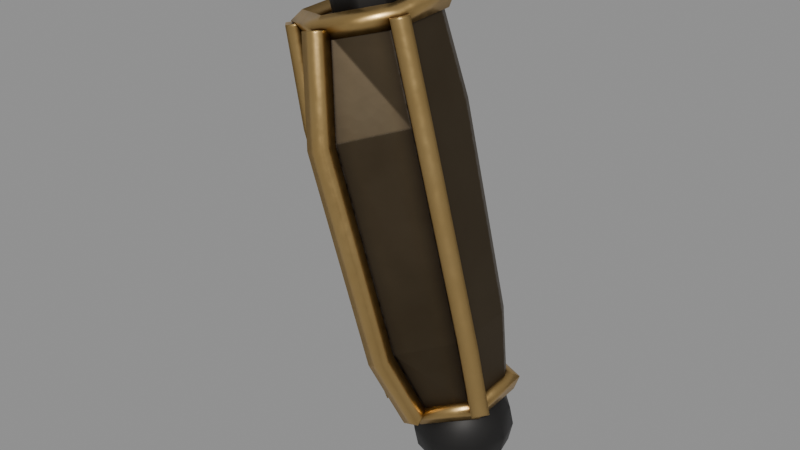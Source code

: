 # Source: covenant_arm_paladin.blend  (saved by Blender 5.2.45; exported with 4.5.12 LTS)
import bpy
from mathutils import Matrix  # noqa: F401  (used for matrix-valued properties, if any)

bpy.ops.wm.read_factory_settings(use_empty=True)
scene = bpy.context.scene
scene.name = 'Scene'

# ---- images (referenced by path relative to the original .blend; pixels are not part of the script)
import os
ASSET_DIR = os.environ.get("B2B_ASSET_DIR", "")  # directory of the original .blend (textures are referenced by path, not embedded)
HERE = os.path.dirname(os.path.abspath(__file__))  # packed textures are extracted next to this script under _unpacked/

def load_image(name, relpath, width, height, colorspace="sRGB"):
    """Load a texture the original file referenced (path relative to the .blend, or extracted next to this script)."""
    p = next((c for c in (os.path.join(HERE, relpath), os.path.join(ASSET_DIR, relpath)) if relpath and os.path.exists(c)), "")
    if p:
        img = bpy.data.images.load(p, check_existing=True)
        img.name = name
    else:  # same state as the original file: an image datablock whose file is absent (Cycles renders it pink)
        img = bpy.data.images.new(name, width, height)
        img.source = "FILE"
        img.filepath = "//" + (relpath or name)
    img.colorspace_settings.name = colorspace
    return img
img_filigree_1024_png = load_image('filigree-1024.png', 'filigree-1024.png', 1024, 1024, 'Non-Color')

# ---- materials (node trees are filled in below, after node groups)
mat_metal_covenant = bpy.data.materials.new('metal_covenant')
mat_filigree_covenant = bpy.data.materials.new('filigree_covenant')
mat_trim_covenant = bpy.data.materials.new('trim_covenant')

# ---- material node trees
mat_metal_covenant.use_nodes = True; mat_metal_covenant.node_tree.nodes.clear()
_N = mat_metal_covenant.node_tree.nodes; _L = mat_metal_covenant.node_tree.links
n0 = _N.new('ShaderNodeNewGeometry'); n0.name = 'Geometry'; n0.location = (0, 0)
n1 = _N.new('ShaderNodeTexNoise'); n1.name = 'Noise Texture'; n1.location = (0, 0)
n1.width = 160
n1.inputs[2].default_value = 0.22
n1.inputs[3].default_value = 8.0
n1.inputs[4].default_value = 0.55
n2 = _N.new('ShaderNodeMix'); n2.name = 'Mix'; n2.location = (0, 0)
n2.data_type = 'RGBA'
n2.clamp_result = True
n2.inputs[6].default_value = (0.03, 0.03, 0.032, 1.0)
n2.inputs[7].default_value = (0.075, 0.072, 0.068, 1.0)
n3 = _N.new('ShaderNodeAmbientOcclusion'); n3.name = 'Ambient Occlusion'; n3.location = (0, 0)
n3.samples = 8
n3.inputs[1].default_value = 0.7
n4 = _N.new('ShaderNodeMix'); n4.name = 'Mix.001'; n4.location = (0, 0)
n4.data_type = 'RGBA'
n4.clamp_result = True
n4.inputs[6].default_value = (0.01, 0.008, 0.006, 1.0)
n5 = _N.new('ShaderNodeTexNoise'); n5.name = 'Noise Texture.001'; n5.location = (0, 0)
n5.width = 160
n5.inputs[3].default_value = 6.0
n5.inputs[4].default_value = 0.55
n6 = _N.new('ShaderNodeMapRange'); n6.name = 'Map Range'; n6.location = (0, 0)
n6.inputs[1].default_value = 0.36
n6.inputs[2].default_value = 0.62
n7 = _N.new('ShaderNodeBevel'); n7.name = 'Bevel'; n7.location = (0, 0)
n7.inputs[0].default_value = 0.08
n8 = _N.new('ShaderNodeVectorMath'); n8.name = 'Vector Math'; n8.location = (0, 0)
n8.operation = 'DOT_PRODUCT'
n9 = _N.new('ShaderNodeMapRange'); n9.name = 'Map Range.001'; n9.location = (0, 0)
n9.inputs[1].default_value = 0.995
n9.inputs[2].default_value = 0.9
n10 = _N.new('ShaderNodeMath'); n10.name = 'Math'; n10.location = (0, 0)
n10.operation = 'MULTIPLY'
n10.use_clamp = True
n11 = _N.new('ShaderNodeMath'); n11.name = 'Math.001'; n11.location = (0, 0)
n11.operation = 'MULTIPLY'
n11.use_clamp = True
n11.inputs[1].default_value = 1.0
n12 = _N.new('ShaderNodeMix'); n12.name = 'Mix.002'; n12.location = (0, 0)
n12.data_type = 'RGBA'
n12.clamp_result = True
n12.inputs[7].default_value = (0.45, 0.44, 0.42, 1.0)
n13 = _N.new('ShaderNodeSeparateXYZ'); n13.name = 'Separate XYZ'; n13.location = (0, 0)
n14 = _N.new('ShaderNodeMapRange'); n14.name = 'Map Range.002'; n14.location = (0, 0)
n14.inputs[1].default_value = 0.35
n14.inputs[2].default_value = 0.95
n14.inputs[4].default_value = 0.5
n15 = _N.new('ShaderNodeTexNoise'); n15.name = 'Noise Texture.002'; n15.location = (0, 0)
n15.width = 160
n15.inputs[2].default_value = 1.3
n15.inputs[3].default_value = 10.0
n15.inputs[4].default_value = 0.55
n16 = _N.new('ShaderNodeMapRange'); n16.name = 'Map Range.003'; n16.location = (0, 0)
n16.inputs[1].default_value = 0.4
n16.inputs[2].default_value = 0.7
n17 = _N.new('ShaderNodeMath'); n17.name = 'Math.002'; n17.location = (0, 0)
n17.operation = 'MULTIPLY'
n17.use_clamp = True
n18 = _N.new('ShaderNodeMix'); n18.name = 'Mix.003'; n18.location = (0, 0)
n18.data_type = 'RGBA'
n18.clamp_result = True
n18.inputs[7].default_value = (0.05, 0.045, 0.04, 1.0)
n19 = _N.new('ShaderNodeMapRange'); n19.name = 'Map Range.004'; n19.location = (0, 0)
n19.inputs[3].default_value = 0.35
n19.inputs[4].default_value = 0.6
n20 = _N.new('ShaderNodeMix'); n20.name = 'Mix.004'; n20.location = (0, 0)
n20.inputs[3].default_value = 0.175
n21 = _N.new('ShaderNodeMix'); n21.name = 'Mix.005'; n21.location = (0, 0)
n21.inputs[3].default_value = 0.92
n22 = _N.new('ShaderNodeBsdfPrincipled'); n22.name = 'Principled BSDF'; n22.location = (0, 0)
n22.inputs[1].default_value = 0.9
n22.inputs[10].default_value = 0.005
n23 = _N.new('ShaderNodeOutputMaterial'); n23.name = 'Material Output'; n23.location = (0, 0)
_L.new(n0.outputs[0], n1.inputs[0])
_L.new(n1.outputs[0], n2.inputs[0])
_L.new(n3.outputs[1], n4.inputs[0])
_L.new(n2.outputs[2], n4.inputs[7])
_L.new(n0.outputs[0], n5.inputs[0])
_L.new(n5.outputs[0], n6.inputs[0])
_L.new(n7.outputs[0], n8.inputs[0])
_L.new(n0.outputs[1], n8.inputs[1])
_L.new(n8.outputs[1], n9.inputs[0])
_L.new(n9.outputs[0], n10.inputs[0])
_L.new(n6.outputs[0], n10.inputs[1])
_L.new(n10.outputs[0], n11.inputs[0])
_L.new(n11.outputs[0], n12.inputs[0])
_L.new(n4.outputs[2], n12.inputs[6])
_L.new(n0.outputs[1], n13.inputs[0])
_L.new(n13.outputs[2], n14.inputs[0])
_L.new(n0.outputs[0], n15.inputs[0])
_L.new(n15.outputs[0], n16.inputs[0])
_L.new(n14.outputs[0], n17.inputs[0])
_L.new(n16.outputs[0], n17.inputs[1])
_L.new(n17.outputs[0], n18.inputs[0])
_L.new(n12.outputs[2], n18.inputs[6])
_L.new(n1.outputs[0], n19.inputs[0])
_L.new(n11.outputs[0], n20.inputs[0])
_L.new(n19.outputs[0], n20.inputs[2])
_L.new(n17.outputs[0], n21.inputs[0])
_L.new(n20.outputs[0], n21.inputs[2])
_L.new(n18.outputs[2], n22.inputs[0])
_L.new(n21.outputs[0], n22.inputs[2])
_L.new(n7.outputs[0], n22.inputs[5])
_L.new(n22.outputs[0], n23.inputs[0])
n23.is_active_output = True
mat_filigree_covenant.use_nodes = True; mat_filigree_covenant.node_tree.nodes.clear()
_N = mat_filigree_covenant.node_tree.nodes; _L = mat_filigree_covenant.node_tree.links
n0 = _N.new('ShaderNodeNewGeometry'); n0.name = 'Geometry'; n0.location = (0, 0)
n1 = _N.new('ShaderNodeTexNoise'); n1.name = 'Noise Texture'; n1.location = (0, 0)
n1.width = 160
n1.inputs[2].default_value = 0.22
n1.inputs[3].default_value = 8.0
n1.inputs[4].default_value = 0.55
n2 = _N.new('ShaderNodeMix'); n2.name = 'Mix'; n2.location = (0, 0)
n2.data_type = 'RGBA'
n2.clamp_result = True
n2.inputs[6].default_value = (0.014, 0.014, 0.016, 1.0)
n2.inputs[7].default_value = (0.045, 0.042, 0.04, 1.0)
n3 = _N.new('ShaderNodeAmbientOcclusion'); n3.name = 'Ambient Occlusion'; n3.location = (0, 0)
n3.samples = 8
n3.inputs[1].default_value = 0.7
n4 = _N.new('ShaderNodeMix'); n4.name = 'Mix.001'; n4.location = (0, 0)
n4.data_type = 'RGBA'
n4.clamp_result = True
n4.inputs[6].default_value = (0.012, 0.008, 0.005, 1.0)
n5 = _N.new('ShaderNodeTexNoise'); n5.name = 'Noise Texture.001'; n5.location = (0, 0)
n5.width = 160
n5.inputs[3].default_value = 6.0
n5.inputs[4].default_value = 0.55
n6 = _N.new('ShaderNodeMapRange'); n6.name = 'Map Range'; n6.location = (0, 0)
n6.inputs[1].default_value = 0.36
n6.inputs[2].default_value = 0.62
n7 = _N.new('ShaderNodeBevel'); n7.name = 'Bevel'; n7.location = (0, 0)
n7.inputs[0].default_value = 0.08
n8 = _N.new('ShaderNodeVectorMath'); n8.name = 'Vector Math'; n8.location = (0, 0)
n8.operation = 'DOT_PRODUCT'
n9 = _N.new('ShaderNodeMapRange'); n9.name = 'Map Range.001'; n9.location = (0, 0)
n9.inputs[1].default_value = 0.995
n9.inputs[2].default_value = 0.9
n10 = _N.new('ShaderNodeMath'); n10.name = 'Math'; n10.location = (0, 0)
n10.operation = 'MULTIPLY'
n10.use_clamp = True
n11 = _N.new('ShaderNodeMath'); n11.name = 'Math.001'; n11.location = (0, 0)
n11.operation = 'MULTIPLY'
n11.use_clamp = True
n11.inputs[1].default_value = 1.0
n12 = _N.new('ShaderNodeMix'); n12.name = 'Mix.002'; n12.location = (0, 0)
n12.data_type = 'RGBA'
n12.clamp_result = True
n12.inputs[7].default_value = (0.45, 0.43, 0.4, 1.0)
n13 = _N.new('ShaderNodeSeparateXYZ'); n13.name = 'Separate XYZ'; n13.location = (0, 0)
n14 = _N.new('ShaderNodeMapRange'); n14.name = 'Map Range.002'; n14.location = (0, 0)
n14.inputs[1].default_value = 0.35
n14.inputs[2].default_value = 0.95
n14.inputs[4].default_value = 0.5
n15 = _N.new('ShaderNodeTexNoise'); n15.name = 'Noise Texture.002'; n15.location = (0, 0)
n15.width = 160
n15.inputs[2].default_value = 1.3
n15.inputs[3].default_value = 10.0
n15.inputs[4].default_value = 0.55
n16 = _N.new('ShaderNodeMapRange'); n16.name = 'Map Range.003'; n16.location = (0, 0)
n16.inputs[1].default_value = 0.4
n16.inputs[2].default_value = 0.7
n17 = _N.new('ShaderNodeMath'); n17.name = 'Math.002'; n17.location = (0, 0)
n17.operation = 'MULTIPLY'
n17.use_clamp = True
n18 = _N.new('ShaderNodeMix'); n18.name = 'Mix.003'; n18.location = (0, 0)
n18.data_type = 'RGBA'
n18.clamp_result = True
n18.inputs[7].default_value = (0.05, 0.045, 0.04, 1.0)
n19 = _N.new('ShaderNodeMapRange'); n19.name = 'Map Range.004'; n19.location = (0, 0)
n19.inputs[3].default_value = 0.28
n19.inputs[4].default_value = 0.6
n20 = _N.new('ShaderNodeMix'); n20.name = 'Mix.004'; n20.location = (0, 0)
n20.inputs[3].default_value = 0.14
n21 = _N.new('ShaderNodeMix'); n21.name = 'Mix.005'; n21.location = (0, 0)
n21.inputs[3].default_value = 0.92
n22 = _N.new('ShaderNodeTexVoronoi'); n22.name = 'Voronoi Texture'; n22.location = (0, 0)
n22.width = 160
n22.inputs[2].default_value = 3.0
n23 = _N.new('ShaderNodeMath'); n23.name = 'Math.003'; n23.location = (0, 0)
n23.operation = 'MULTIPLY'
n23.use_clamp = True
n23.inputs[1].default_value = 0.06
n24 = _N.new('ShaderNodeTexNoise'); n24.name = 'Noise Texture.003'; n24.location = (0, 0)
n24.width = 160
n24.inputs[2].default_value = 0.44
n24.inputs[3].default_value = 6.0
n24.inputs[4].default_value = 0.55
n25 = _N.new('ShaderNodeMix'); n25.name = 'Mix.006'; n25.location = (0, 0)
n25.data_type = 'RGBA'
n25.clamp_result = True
n25.inputs[6].default_value = (0.62, 0.4, 0.14, 1.0)
n25.inputs[7].default_value = (0.8, 0.56, 0.24, 1.0)
n26 = _N.new('ShaderNodeAmbientOcclusion'); n26.name = 'Ambient Occlusion.001'; n26.location = (0, 0)
n26.samples = 8
n26.inputs[1].default_value = 0.42
n27 = _N.new('ShaderNodeMapRange'); n27.name = 'Map Range.005'; n27.location = (0, 0)
n27.inputs[1].default_value = 0.35
n28 = _N.new('ShaderNodeMix'); n28.name = 'Mix.007'; n28.location = (0, 0)
n28.data_type = 'RGBA'
n28.clamp_result = True
n28.inputs[6].default_value = (0.13, 0.065, 0.02, 1.0)
n29 = _N.new('ShaderNodeTexNoise'); n29.name = 'Noise Texture.004'; n29.location = (0, 0)
n29.width = 160
n29.inputs[3].default_value = 6.0
n29.inputs[4].default_value = 0.55
n30 = _N.new('ShaderNodeMapRange'); n30.name = 'Map Range.006'; n30.location = (0, 0)
n30.inputs[1].default_value = 0.36
n30.inputs[2].default_value = 0.62
n31 = _N.new('ShaderNodeBevel'); n31.name = 'Bevel.001'; n31.location = (0, 0)
n31.inputs[0].default_value = 0.08
n32 = _N.new('ShaderNodeVectorMath'); n32.name = 'Vector Math.001'; n32.location = (0, 0)
n32.operation = 'DOT_PRODUCT'
n33 = _N.new('ShaderNodeMapRange'); n33.name = 'Map Range.007'; n33.location = (0, 0)
n33.inputs[1].default_value = 0.995
n33.inputs[2].default_value = 0.9
n34 = _N.new('ShaderNodeMath'); n34.name = 'Math.004'; n34.location = (0, 0)
n34.operation = 'MULTIPLY'
n34.use_clamp = True
n35 = _N.new('ShaderNodeMath'); n35.name = 'Math.005'; n35.location = (0, 0)
n35.operation = 'MULTIPLY'
n35.use_clamp = True
n35.inputs[1].default_value = 0.6
n36 = _N.new('ShaderNodeMix'); n36.name = 'Mix.008'; n36.location = (0, 0)
n36.data_type = 'RGBA'
n36.clamp_result = True
n36.inputs[7].default_value = (1.0, 0.7, 0.3, 1.0)
n37 = _N.new('ShaderNodeTexNoise'); n37.name = 'Noise Texture.005'; n37.location = (0, 0)
n37.width = 160
n37.inputs[2].default_value = 4.0
n37.inputs[3].default_value = 4.0
n37.inputs[4].default_value = 0.55
n38 = _N.new('ShaderNodeMapRange'); n38.name = 'Map Range.008'; n38.location = (0, 0)
n38.inputs[3].default_value = 0.22
n38.inputs[4].default_value = 0.45
n39 = _N.new('ShaderNodeBevel'); n39.name = 'Bevel.002'; n39.location = (0, 0)
n39.inputs[0].default_value = 0.08
n40 = _N.new('ShaderNodeVectorMath'); n40.name = 'Vector Math.002'; n40.location = (0, 0)
n40.operation = 'DOT_PRODUCT'
n41 = _N.new('ShaderNodeMapRange'); n41.name = 'Map Range.009'; n41.location = (0, 0)
n41.inputs[1].default_value = 0.995
n41.inputs[2].default_value = 0.9
n42 = _N.new('ShaderNodeTexImage'); n42.name = 'Image Texture'; n42.location = (0, 0)
n42.image = img_filigree_1024_png
n43 = _N.new('ShaderNodeUVMap'); n43.name = 'UV Map'; n43.location = (0, 0)
n43.width = 160
n43.uv_map = 'Decal'
n44 = _N.new('ShaderNodeMapRange'); n44.name = 'Map Range.010'; n44.location = (0, 0)
n44.inputs[1].default_value = 0.25
n44.inputs[2].default_value = 0.6
n45 = _N.new('ShaderNodeMix'); n45.name = 'Mix.009'; n45.location = (0, 0)
n45.data_type = 'RGBA'
n45.clamp_result = True
n46 = _N.new('ShaderNodeMix'); n46.name = 'Mix.010'; n46.location = (0, 0)
n47 = _N.new('ShaderNodeMix'); n47.name = 'Mix.011'; n47.location = (0, 0)
n47.inputs[2].default_value = 0.92
n47.inputs[3].default_value = 1.0
n48 = _N.new('ShaderNodeMath'); n48.name = 'Math.006'; n48.location = (0, 0)
n48.use_clamp = True
n49 = _N.new('ShaderNodeBsdfPrincipled'); n49.name = 'Principled BSDF'; n49.location = (0, 0)
n49.inputs[10].default_value = 0.005
n50 = _N.new('ShaderNodeOutputMaterial'); n50.name = 'Material Output'; n50.location = (0, 0)
n51 = _N.new('ShaderNodeBump'); n51.name = 'Bump'; n51.location = (0, 0)
n51.inputs[0].default_value = 0.35
n51.inputs[1].default_value = 0.05
_L.new(n0.outputs[0], n1.inputs[0])
_L.new(n1.outputs[0], n2.inputs[0])
_L.new(n3.outputs[1], n4.inputs[0])
_L.new(n2.outputs[2], n4.inputs[7])
_L.new(n0.outputs[0], n5.inputs[0])
_L.new(n5.outputs[0], n6.inputs[0])
_L.new(n7.outputs[0], n8.inputs[0])
_L.new(n0.outputs[1], n8.inputs[1])
_L.new(n8.outputs[1], n9.inputs[0])
_L.new(n9.outputs[0], n10.inputs[0])
_L.new(n6.outputs[0], n10.inputs[1])
_L.new(n10.outputs[0], n11.inputs[0])
_L.new(n11.outputs[0], n12.inputs[0])
_L.new(n4.outputs[2], n12.inputs[6])
_L.new(n0.outputs[1], n13.inputs[0])
_L.new(n13.outputs[2], n14.inputs[0])
_L.new(n0.outputs[0], n15.inputs[0])
_L.new(n15.outputs[0], n16.inputs[0])
_L.new(n14.outputs[0], n17.inputs[0])
_L.new(n16.outputs[0], n17.inputs[1])
_L.new(n17.outputs[0], n18.inputs[0])
_L.new(n12.outputs[2], n18.inputs[6])
_L.new(n1.outputs[0], n19.inputs[0])
_L.new(n11.outputs[0], n20.inputs[0])
_L.new(n19.outputs[0], n20.inputs[2])
_L.new(n17.outputs[0], n21.inputs[0])
_L.new(n20.outputs[0], n21.inputs[2])
_L.new(n0.outputs[0], n22.inputs[0])
_L.new(n22.outputs[0], n23.inputs[0])
_L.new(n0.outputs[0], n24.inputs[0])
_L.new(n24.outputs[0], n25.inputs[0])
_L.new(n26.outputs[1], n27.inputs[0])
_L.new(n27.outputs[0], n28.inputs[0])
_L.new(n25.outputs[2], n28.inputs[7])
_L.new(n0.outputs[0], n29.inputs[0])
_L.new(n29.outputs[0], n30.inputs[0])
_L.new(n31.outputs[0], n32.inputs[0])
_L.new(n0.outputs[1], n32.inputs[1])
_L.new(n32.outputs[1], n33.inputs[0])
_L.new(n33.outputs[0], n34.inputs[0])
_L.new(n30.outputs[0], n34.inputs[1])
_L.new(n34.outputs[0], n35.inputs[0])
_L.new(n35.outputs[0], n36.inputs[0])
_L.new(n28.outputs[2], n36.inputs[6])
_L.new(n0.outputs[0], n37.inputs[0])
_L.new(n37.outputs[0], n38.inputs[0])
_L.new(n39.outputs[0], n40.inputs[0])
_L.new(n0.outputs[1], n40.inputs[1])
_L.new(n40.outputs[1], n41.inputs[0])
_L.new(n43.outputs[0], n42.inputs[0])
_L.new(n42.outputs[0], n44.inputs[0])
_L.new(n44.outputs[0], n45.inputs[0])
_L.new(n18.outputs[2], n45.inputs[6])
_L.new(n36.outputs[2], n45.inputs[7])
_L.new(n44.outputs[0], n46.inputs[0])
_L.new(n21.outputs[0], n46.inputs[2])
_L.new(n38.outputs[0], n46.inputs[3])
_L.new(n44.outputs[0], n47.inputs[0])
_L.new(n44.outputs[0], n48.inputs[0])
_L.new(n23.outputs[0], n48.inputs[1])
_L.new(n45.outputs[2], n49.inputs[0])
_L.new(n46.outputs[0], n49.inputs[2])
_L.new(n47.outputs[0], n49.inputs[1])
_L.new(n48.outputs[0], n51.inputs[3])
_L.new(n39.outputs[0], n51.inputs[4])
_L.new(n51.outputs[0], n49.inputs[5])
_L.new(n49.outputs[0], n50.inputs[0])
n50.is_active_output = True
mat_trim_covenant.use_nodes = True; mat_trim_covenant.node_tree.nodes.clear()
_N = mat_trim_covenant.node_tree.nodes; _L = mat_trim_covenant.node_tree.links
n0 = _N.new('ShaderNodeNewGeometry'); n0.name = 'Geometry'; n0.location = (0, 0)
n1 = _N.new('ShaderNodeTexNoise'); n1.name = 'Noise Texture'; n1.location = (0, 0)
n1.width = 160
n1.inputs[2].default_value = 0.44
n1.inputs[3].default_value = 6.0
n1.inputs[4].default_value = 0.55
n2 = _N.new('ShaderNodeMix'); n2.name = 'Mix'; n2.location = (0, 0)
n2.data_type = 'RGBA'
n2.clamp_result = True
n2.inputs[6].default_value = (0.62, 0.4, 0.14, 1.0)
n2.inputs[7].default_value = (0.8, 0.56, 0.24, 1.0)
n3 = _N.new('ShaderNodeAmbientOcclusion'); n3.name = 'Ambient Occlusion'; n3.location = (0, 0)
n3.samples = 8
n3.inputs[1].default_value = 0.42
n4 = _N.new('ShaderNodeMapRange'); n4.name = 'Map Range'; n4.location = (0, 0)
n4.inputs[1].default_value = 0.35
n5 = _N.new('ShaderNodeMix'); n5.name = 'Mix.001'; n5.location = (0, 0)
n5.data_type = 'RGBA'
n5.clamp_result = True
n5.inputs[6].default_value = (0.13, 0.065, 0.02, 1.0)
n6 = _N.new('ShaderNodeTexNoise'); n6.name = 'Noise Texture.001'; n6.location = (0, 0)
n6.width = 160
n6.inputs[3].default_value = 6.0
n6.inputs[4].default_value = 0.55
n7 = _N.new('ShaderNodeMapRange'); n7.name = 'Map Range.001'; n7.location = (0, 0)
n7.inputs[1].default_value = 0.36
n7.inputs[2].default_value = 0.62
n8 = _N.new('ShaderNodeBevel'); n8.name = 'Bevel'; n8.location = (0, 0)
n8.inputs[0].default_value = 0.08
n9 = _N.new('ShaderNodeVectorMath'); n9.name = 'Vector Math'; n9.location = (0, 0)
n9.operation = 'DOT_PRODUCT'
n10 = _N.new('ShaderNodeMapRange'); n10.name = 'Map Range.002'; n10.location = (0, 0)
n10.inputs[1].default_value = 0.995
n10.inputs[2].default_value = 0.9
n11 = _N.new('ShaderNodeMath'); n11.name = 'Math'; n11.location = (0, 0)
n11.operation = 'MULTIPLY'
n11.use_clamp = True
n12 = _N.new('ShaderNodeMath'); n12.name = 'Math.001'; n12.location = (0, 0)
n12.operation = 'MULTIPLY'
n12.use_clamp = True
n12.inputs[1].default_value = 0.6
n13 = _N.new('ShaderNodeMix'); n13.name = 'Mix.002'; n13.location = (0, 0)
n13.data_type = 'RGBA'
n13.clamp_result = True
n13.inputs[7].default_value = (1.0, 0.7, 0.3, 1.0)
n14 = _N.new('ShaderNodeTexNoise'); n14.name = 'Noise Texture.002'; n14.location = (0, 0)
n14.width = 160
n14.inputs[2].default_value = 4.0
n14.inputs[3].default_value = 4.0
n14.inputs[4].default_value = 0.55
n15 = _N.new('ShaderNodeMapRange'); n15.name = 'Map Range.003'; n15.location = (0, 0)
n15.inputs[3].default_value = 0.22
n15.inputs[4].default_value = 0.45
n16 = _N.new('ShaderNodeBevel'); n16.name = 'Bevel.001'; n16.location = (0, 0)
n16.inputs[0].default_value = 0.08
n17 = _N.new('ShaderNodeVectorMath'); n17.name = 'Vector Math.001'; n17.location = (0, 0)
n17.operation = 'DOT_PRODUCT'
n18 = _N.new('ShaderNodeMapRange'); n18.name = 'Map Range.004'; n18.location = (0, 0)
n18.inputs[1].default_value = 0.995
n18.inputs[2].default_value = 0.9
n19 = _N.new('ShaderNodeBsdfPrincipled'); n19.name = 'Principled BSDF'; n19.location = (0, 0)
n19.inputs[1].default_value = 1.0
n19.inputs[10].default_value = 0.005
n20 = _N.new('ShaderNodeOutputMaterial'); n20.name = 'Material Output'; n20.location = (0, 0)
_L.new(n0.outputs[0], n1.inputs[0])
_L.new(n1.outputs[0], n2.inputs[0])
_L.new(n3.outputs[1], n4.inputs[0])
_L.new(n4.outputs[0], n5.inputs[0])
_L.new(n2.outputs[2], n5.inputs[7])
_L.new(n0.outputs[0], n6.inputs[0])
_L.new(n6.outputs[0], n7.inputs[0])
_L.new(n8.outputs[0], n9.inputs[0])
_L.new(n0.outputs[1], n9.inputs[1])
_L.new(n9.outputs[1], n10.inputs[0])
_L.new(n10.outputs[0], n11.inputs[0])
_L.new(n7.outputs[0], n11.inputs[1])
_L.new(n11.outputs[0], n12.inputs[0])
_L.new(n12.outputs[0], n13.inputs[0])
_L.new(n5.outputs[2], n13.inputs[6])
_L.new(n0.outputs[0], n14.inputs[0])
_L.new(n14.outputs[0], n15.inputs[0])
_L.new(n16.outputs[0], n17.inputs[0])
_L.new(n0.outputs[1], n17.inputs[1])
_L.new(n17.outputs[1], n18.inputs[0])
_L.new(n13.outputs[2], n19.inputs[0])
_L.new(n15.outputs[0], n19.inputs[2])
_L.new(n16.outputs[0], n19.inputs[5])
_L.new(n19.outputs[0], n20.inputs[0])
n20.is_active_output = True

# ---- meshes
me_arm_core = bpy.data.meshes.new('arm_core')
me_arm_core.from_pydata([(0.0, 1.056, -6.699), (0.0, 1.056, 6.699), (0.7467, 0.7467, -6.699), (0.7467, 0.7467, 6.699), (1.056, 0.0, -6.699), (1.056, 0.0, 6.699), (0.7467, -0.7467, -6.699), (0.7467, -0.7467, 6.699), (0.0, -1.056, -6.699), (0.0, -1.056, 6.699), (-0.7467, -0.7467, -6.699), (-0.7467, -0.7467, 6.699), (-1.056, 0.0, -6.699), (-1.056, 0.0, 6.699), (-0.7467, 0.7467, -6.699), (-0.7467, 0.7467, 6.699)], [], [(0, 1, 3, 2), (2, 3, 5, 4), (4, 5, 7, 6), (6, 7, 9, 8), (8, 9, 11, 10), (10, 11, 13, 12), (3, 1, 15, 13, 11, 9, 7, 5), (12, 13, 15, 14), (14, 15, 1, 0), (0, 2, 4, 6, 8, 10, 12, 14)])
me_arm_core.polygons.foreach_set('use_smooth', [True] * 10)
_uv = me_arm_core.uv_layers.new(name='Decal')
_uv.uv.foreach_set('vector', [0.0, -1.675, 0.0, 1.675, 0.1867, 1.675, 0.1867, -1.675, 0.1867, -1.675, 0.1867, 1.675, 0.0, 1.675, 0.0, -1.675, 0.0, -1.675, 0.0, 1.675, -0.1867, 1.675, -0.1867, -1.675, 0.1867, -1.675, 0.1867, 1.675, 0.0, 1.675, 0.0, -1.675, 0.0, -1.675, 0.0, 1.675, -0.1867, 1.675, -0.1867, -1.675, -0.1867, -1.675, -0.1867, 1.675, 0.0, 1.675, 0.0, -1.675, 0.1867, 0.1867, 0.0, 0.264, -0.1867, 0.1867, -0.264, 0.0, -0.1867, -0.1867, 0.0, -0.264, 0.1867, -0.1867, 0.264, 0.0, 0.0, -1.675, 0.0, 1.675, 0.1867, 1.675, 0.1867, -1.675, -0.1867, -1.675, -0.1867, 1.675, 0.0, 1.675, 0.0, -1.675, 0.0, 0.264, 0.1867, 0.1867, 0.264, 0.0, 0.1867, -0.1867, 0.0, -0.264, -0.1867, -0.1867, -0.264, 0.0, -0.1867, 0.1867])
me_arm_core.materials.append(mat_metal_covenant)
me_arm_core.update()
me_rerebrace = bpy.data.meshes.new('rerebrace')
me_rerebrace.from_pydata([(11.24, -1.748, 55.09), (12.77, -0.8367, 55.49), (12.75, 0.9855, 55.57), (11.2, 1.897, 55.25), (9.675, 0.9855, 54.84), (9.695, -0.8367, 54.76), (11.87, -2.353, 52.45), (13.5, -0.8373, 52.91), (13.48, 1.234, 53.0), (11.82, 2.27, 52.66), (10.18, 1.234, 52.22), (10.2, -0.8373, 52.12), (13.23, -1.83, 46.73), (14.75, -0.4878, 47.16), (14.73, 1.43, 47.24), (13.19, 2.389, 46.92), (11.66, 1.43, 46.51), (11.68, -0.4878, 46.43), (13.72, -1.002, 44.68), (15.0, -0.216, 45.02), (14.99, 1.357, 45.1), (13.69, 2.143, 44.82), (12.4, 1.357, 44.48), (12.42, -0.216, 44.41)], [], [(0, 6, 7, 1), (1, 7, 8, 2), (2, 8, 9, 3), (3, 9, 10, 4), (4, 10, 11, 5), (5, 11, 6, 0), (6, 12, 13, 7), (7, 13, 14, 8), (8, 14, 15, 9), (9, 15, 16, 10), (10, 16, 17, 11), (11, 17, 12, 6), (12, 18, 19, 13), (13, 19, 20, 14), (14, 20, 21, 15), (15, 21, 22, 16), (16, 22, 23, 17), (17, 23, 18, 12), (5, 0, 1, 2, 3, 4), (18, 23, 22, 21, 20, 19)])
_uv = me_rerebrace.uv_layers.new(name='Decal')
_uv.uv.foreach_set('vector', [2.81, 13.77, 2.967, 13.11, 3.376, 13.23, 3.192, 13.87, -0.2092, 13.87, -0.2093, 13.23, 0.3085, 13.25, 0.2464, 13.89, 3.187, 13.89, 3.37, 13.25, 2.955, 13.16, 2.801, 13.81, 2.801, 13.81, 2.955, 13.16, 2.545, 13.05, 2.419, 13.71, 0.2464, 13.71, 0.3085, 13.05, -0.2093, 13.03, -0.2092, 13.69, 2.424, 13.69, 2.551, 13.03, 2.967, 13.11, 2.81, 13.77, 2.967, 13.11, 3.308, 11.68, 3.688, 11.79, 3.376, 13.23, -0.2093, 13.23, -0.122, 11.79, 0.3576, 11.81, 0.3085, 13.25, 3.37, 13.25, 3.683, 11.81, 3.296, 11.73, 2.955, 13.16, 2.955, 13.16, 3.296, 11.73, 2.915, 11.63, 2.545, 13.05, 0.3085, 13.05, 0.3576, 11.63, -0.122, 11.61, -0.2093, 13.03, 2.551, 13.03, 2.92, 11.61, 3.308, 11.68, 2.967, 13.11, 3.308, 11.68, 3.43, 11.17, 3.751, 11.26, 3.688, 11.79, -0.122, 11.79, -0.054, 11.26, 0.3392, 11.27, 0.3576, 11.81, 3.683, 11.81, 3.747, 11.27, 3.421, 11.21, 3.296, 11.73, 3.296, 11.73, 3.421, 11.21, 3.1, 11.12, 2.915, 11.63, 0.3576, 11.63, 0.3392, 11.12, -0.054, 11.1, -0.122, 11.61, 2.92, 11.61, 3.104, 11.1, 3.43, 11.17, 3.308, 11.68, 2.424, -0.2092, 2.81, -0.4369, 3.192, -0.2092, 3.187, 0.2464, 2.801, 0.4741, 2.419, 0.2464, 3.43, -0.2506, 3.104, -0.054, 3.1, 0.3392, 3.421, 0.5358, 3.747, 0.3392, 3.751, -0.054])
me_rerebrace.materials.append(mat_filigree_covenant)
me_rerebrace.update()
me_elbow_ball = bpy.data.meshes.new('elbow_ball')
me_elbow_ball.from_pydata([(0.0, 0.0, 1.44), (0.0, 0.5511, 1.33), (0.0, 1.018, 1.018), (0.0, 1.44, 0.0), (0.0, 1.018, -1.018), (0.0, 0.5511, -1.33), (0.0, 0.0, -1.44), (0.2755, 0.4773, 1.33), (0.5091, 0.8819, 1.018), (0.6652, 1.152, 0.5511), (0.72, 1.247, 0.0), (0.6652, 1.152, -0.5511), (0.5091, 0.8819, -1.018), (0.2755, 0.4773, -1.33), (0.4773, 0.2755, 1.33), (0.8819, 0.5091, 1.018), (1.152, 0.6652, 0.5511), (1.247, 0.72, 0.0), (1.152, 0.6652, -0.5511), (0.8819, 0.5091, -1.018), (0.4773, 0.2755, -1.33), (0.5511, -2.98e-08, 1.33), (1.018, 0.0, 1.018), (1.33, -5.96e-08, 0.5511), (1.44, -5.96e-08, 0.0), (1.33, -5.96e-08, -0.5511), (1.018, 0.0, -1.018), (0.5511, -2.98e-08, -1.33), (0.4773, -0.2755, 1.33), (0.8819, -0.5091, 1.018), (1.152, -0.6652, 0.5511), (1.247, -0.72, 0.0), (1.152, -0.6652, -0.5511), (0.8819, -0.5091, -1.018), (0.4773, -0.2755, -1.33), (0.2755, -0.4773, 1.33), (0.5091, -0.8819, 1.018), (0.6652, -1.152, 0.5511), (0.72, -1.247, 0.0), (0.6652, -1.152, -0.5511), (0.5091, -0.8819, -1.018), (0.2755, -0.4773, -1.33), (-5.96e-08, -0.5511, 1.33), (0.0, -1.018, 1.018), (-1.192e-07, -1.33, 0.5511), (-1.192e-07, -1.44, 0.0), (-1.192e-07, -1.33, -0.5511), (0.0, -1.018, -1.018), (-5.96e-08, -0.5511, -1.33), (-0.2755, -0.4773, 1.33), (-0.5091, -0.8819, 1.018), (-0.6652, -1.152, 0.5511), (-0.72, -1.247, 0.0), (-0.6652, -1.152, -0.5511), (-0.5091, -0.8819, -1.018), (-0.2755, -0.4773, -1.33), (-0.4773, -0.2755, 1.33), (-0.8819, -0.5091, 1.018), (-1.152, -0.6652, 0.5511), (-1.247, -0.72, 0.0), (-1.152, -0.6652, -0.5511), (-0.8819, -0.5091, -1.018), (-0.4773, -0.2755, -1.33), (-0.5511, 8.941e-08, 1.33), (-1.018, 0.0, 1.018), (-1.33, 2.98e-07, 0.5511), (-1.44, 2.98e-07, 0.0), (-1.33, 2.98e-07, -0.5511), (-1.018, 0.0, -1.018), (-0.5511, 8.941e-08, -1.33), (-0.4773, 0.2755, 1.33), (-0.8819, 0.5091, 1.018), (-1.152, 0.6652, 0.5511), (-1.247, 0.72, 0.0), (-1.152, 0.6652, -0.5511), (-0.8819, 0.5091, -1.018), (-0.4773, 0.2755, -1.33), (-0.2755, 0.4773, 1.33), (-0.5091, 0.8819, 1.018), (-0.6652, 1.152, 0.5511), (-0.72, 1.247, 0.0), (-0.6652, 1.152, -0.5511), (-0.5091, 0.8819, -1.018), (-0.2755, 0.4773, -1.33), (2.98e-07, 1.33, 0.5511), (2.98e-07, 1.33, -0.5511)], [], [(6, 5, 13), (4, 85, 11, 12), (3, 84, 9, 10), (2, 1, 7, 8), (5, 4, 12, 13), (85, 3, 10, 11), (84, 2, 8, 9), (1, 0, 7), (13, 12, 19, 20), (11, 10, 17, 18), (9, 8, 15, 16), (7, 0, 14), (6, 13, 20), (12, 11, 18, 19), (10, 9, 16, 17), (8, 7, 14, 15), (18, 17, 24, 25), (16, 15, 22, 23), (14, 0, 21), (6, 20, 27), (19, 18, 25, 26), (17, 16, 23, 24), (15, 14, 21, 22), (20, 19, 26, 27), (6, 27, 34), (26, 25, 32, 33), (24, 23, 30, 31), (22, 21, 28, 29), (27, 26, 33, 34), (25, 24, 31, 32), (23, 22, 29, 30), (21, 0, 28), (31, 30, 37, 38), (29, 28, 35, 36), (34, 33, 40, 41), (32, 31, 38, 39), (30, 29, 36, 37), (28, 0, 35), (6, 34, 41), (33, 32, 39, 40), (41, 40, 47, 48), (39, 38, 45, 46), (37, 36, 43, 44), (35, 0, 42), (6, 41, 48), (40, 39, 46, 47), (38, 37, 44, 45), (36, 35, 42, 43), (44, 43, 50, 51), (42, 0, 49), (6, 48, 55), (47, 46, 53, 54), (45, 44, 51, 52), (43, 42, 49, 50), (48, 47, 54, 55), (46, 45, 52, 53), (6, 55, 62), (54, 53, 60, 61), (52, 51, 58, 59), (50, 49, 56, 57), (55, 54, 61, 62), (53, 52, 59, 60), (51, 50, 57, 58), (49, 0, 56), (57, 56, 63, 64), (62, 61, 68, 69), (60, 59, 66, 67), (58, 57, 64, 65), (56, 0, 63), (6, 62, 69), (61, 60, 67, 68), (59, 58, 65, 66), (69, 68, 75, 76), (67, 66, 73, 74), (65, 64, 71, 72), (63, 0, 70), (6, 69, 76), (68, 67, 74, 75), (66, 65, 72, 73), (64, 63, 70, 71), (70, 0, 77), (6, 76, 83), (75, 74, 81, 82), (73, 72, 79, 80), (71, 70, 77, 78), (76, 75, 82, 83), (74, 73, 80, 81), (72, 71, 78, 79), (82, 81, 85, 4), (80, 79, 84, 3), (78, 77, 1, 2), (83, 82, 4, 5), (81, 80, 3, 85), (79, 78, 2, 84), (77, 0, 1), (6, 83, 5)])
me_elbow_ball.polygons.foreach_set('use_smooth', [True] * 96)
_uv = me_elbow_ball.uv_layers.new(name='Decal')
_uv.uv.foreach_set('vector', [0.0, 0.0, 0.0, 0.1378, 0.06889, 0.1193, 0.0, -0.2546, 7.451e-08, -0.1378, 0.1663, -0.1378, 0.1273, -0.2546, 0.0, 0.0, 7.451e-08, 0.1378, 0.1663, 0.1378, 0.18, 0.0, 0.0, 0.2546, 0.0, 0.1378, 0.06889, 0.1193, 0.1273, 0.2205, 0.0, 0.1378, 0.0, 0.2546, 0.1273, 0.2205, 0.06889, 0.1193, 7.451e-08, -0.1378, 0.0, 0.0, 0.18, 0.0, 0.1663, -0.1378, 7.451e-08, 0.1378, 0.0, 0.2546, 0.1273, 0.2546, 0.1663, 0.1378, 0.0, 0.1378, 0.0, 0.0, 0.06889, 0.1193, 0.06889, 0.1193, 0.1273, 0.2205, 0.2205, 0.1273, 0.1193, 0.06889, 0.2881, -0.1378, 0.3118, 0.0, 0.18, 0.0, 0.1663, -0.1378, 0.2881, 0.1378, 0.2205, 0.2546, 0.1273, 0.2546, 0.1663, 0.1378, 0.06889, 0.1193, 0.0, 0.0, 0.1193, 0.06889, 0.0, 0.0, 0.06889, 0.1193, 0.1193, 0.06889, 0.2205, -0.2546, 0.2881, -0.1378, 0.1663, -0.1378, 0.1273, -0.2546, 0.3118, 0.0, 0.2881, 0.1378, 0.1663, 0.1378, 0.18, 0.0, 0.1273, 0.2205, 0.06889, 0.1193, 0.1193, 0.06889, 0.2205, 0.1273, 0.1663, -0.1378, 0.18, 0.0, -1.49e-08, 0.0, -1.49e-08, -0.1378, 0.1663, 0.1378, 0.1273, 0.2546, 0.0, 0.2546, -1.49e-08, 0.1378, 0.1193, 0.06889, 0.0, 0.0, 0.1378, -7.451e-09, 0.0, 0.0, 0.1193, 0.06889, 0.1378, -7.451e-09, 0.1273, -0.2546, 0.1663, -0.1378, -1.49e-08, -0.1378, 0.0, -0.2546, 0.18, 0.0, 0.1663, 0.1378, -1.49e-08, 0.1378, -1.49e-08, 0.0, 0.2205, 0.1273, 0.1193, 0.06889, 0.1378, -7.451e-09, 0.2546, 0.0, 0.1193, 0.06889, 0.2205, 0.1273, 0.2546, 0.0, 0.1378, -7.451e-09, 0.0, 0.0, 0.1378, -7.451e-09, 0.1193, -0.06889, 0.0, -0.2546, -1.49e-08, -0.1378, -0.1663, -0.1378, -0.1273, -0.2546, -1.49e-08, 0.0, -1.49e-08, 0.1378, -0.1663, 0.1378, -0.18, 0.0, 0.2546, 0.0, 0.1378, -7.451e-09, 0.1193, -0.06889, 0.2205, -0.1273, 0.1378, -7.451e-09, 0.2546, 0.0, 0.2205, -0.1273, 0.1193, -0.06889, -1.49e-08, -0.1378, -1.49e-08, 0.0, -0.18, 0.0, -0.1663, -0.1378, -1.49e-08, 0.1378, 0.0, 0.2546, -0.1273, 0.2546, -0.1663, 0.1378, 0.1378, -7.451e-09, 0.0, 0.0, 0.1193, -0.06889, 0.3118, 0.0, 0.2881, 0.1378, 0.1663, 0.1378, 0.18, 0.0, 0.2205, -0.1273, 0.1193, -0.06889, 0.06889, -0.1193, 0.1273, -0.2205, 0.1193, -0.06889, 0.2205, -0.1273, 0.1273, -0.2205, 0.06889, -0.1193, 0.2881, -0.1378, 0.3118, 0.0, 0.18, 0.0, 0.1663, -0.1378, -0.1663, 0.1378, -0.1273, 0.2546, -0.2205, 0.2546, -0.2881, 0.1378, 0.1193, -0.06889, 0.0, 0.0, 0.06889, -0.1193, 0.0, 0.0, 0.1193, -0.06889, 0.06889, -0.1193, -0.1273, -0.2546, -0.1663, -0.1378, -0.2881, -0.1378, -0.2205, -0.2546, 0.06889, -0.1193, 0.1273, -0.2205, 0.0, -0.2546, -1.49e-08, -0.1378, 0.1663, -0.1378, 0.18, 0.0, -2.98e-08, 0.0, -2.98e-08, -0.1378, 0.1663, 0.1378, 0.1273, 0.2546, 0.0, 0.2546, -2.98e-08, 0.1378, 0.06889, -0.1193, 0.0, 0.0, -1.49e-08, -0.1378, 0.0, 0.0, 0.06889, -0.1193, -1.49e-08, -0.1378, 0.1273, -0.2546, 0.1663, -0.1378, -2.98e-08, -0.1378, 0.0, -0.2546, 0.18, 0.0, 0.1663, 0.1378, -2.98e-08, 0.1378, -2.98e-08, 0.0, 0.1273, -0.2205, 0.06889, -0.1193, -1.49e-08, -0.1378, 0.0, -0.2546, -2.98e-08, 0.1378, 0.0, 0.2546, -0.1273, 0.2546, -0.1663, 0.1378, -1.49e-08, -0.1378, 0.0, 0.0, -0.06889, -0.1193, 0.0, 0.0, -1.49e-08, -0.1378, -0.06889, -0.1193, 0.0, -0.2546, -2.98e-08, -0.1378, -0.1663, -0.1378, -0.1273, -0.2546, -2.98e-08, 0.0, -2.98e-08, 0.1378, -0.1663, 0.1378, -0.18, 0.0, 0.0, -0.2546, -1.49e-08, -0.1378, -0.06889, -0.1193, -0.1273, -0.2205, -1.49e-08, -0.1378, 0.0, -0.2546, -0.1273, -0.2205, -0.06889, -0.1193, -2.98e-08, -0.1378, -2.98e-08, 0.0, -0.18, 0.0, -0.1663, -0.1378, 0.0, 0.0, -0.06889, -0.1193, -0.1193, -0.06889, -0.2205, -0.2546, -0.2881, -0.1378, -0.1663, -0.1378, -0.1273, -0.2546, -0.3118, 0.0, -0.2881, 0.1378, -0.1663, 0.1378, -0.18, 0.0, -0.1273, -0.2205, -0.06889, -0.1193, -0.1193, -0.06889, -0.2205, -0.1273, -0.06889, -0.1193, -0.1273, -0.2205, -0.2205, -0.1273, -0.1193, -0.06889, -0.2881, -0.1378, -0.3118, 0.0, -0.18, 0.0, -0.1663, -0.1378, -0.2881, 0.1378, -0.2205, 0.2546, -0.1273, 0.2546, -0.1663, 0.1378, -0.06889, -0.1193, 0.0, 0.0, -0.1193, -0.06889, -0.2205, -0.1273, -0.1193, -0.06889, -0.1378, 2.235e-08, -0.2546, 0.0, -0.1193, -0.06889, -0.2205, -0.1273, -0.2546, 0.0, -0.1378, 2.235e-08, -0.1663, -0.1378, -0.18, 0.0, 7.451e-08, 0.0, 7.451e-08, -0.1378, -0.1663, 0.1378, -0.1273, 0.2546, 0.0, 0.2546, 7.451e-08, 0.1378, -0.1193, -0.06889, 0.0, 0.0, -0.1378, 2.235e-08, 0.0, 0.0, -0.1193, -0.06889, -0.1378, 2.235e-08, -0.1273, -0.2546, -0.1663, -0.1378, 7.451e-08, -0.1378, 0.0, -0.2546, -0.18, 0.0, -0.1663, 0.1378, 7.451e-08, 0.1378, 7.451e-08, 0.0, -0.1378, 2.235e-08, -0.2546, 0.0, -0.2205, 0.1273, -0.1193, 0.06889, 7.451e-08, -0.1378, 7.451e-08, 0.0, 0.18, 0.0, 0.1663, -0.1378, 7.451e-08, 0.1378, 0.0, 0.2546, 0.1273, 0.2546, 0.1663, 0.1378, -0.1378, 2.235e-08, 0.0, 0.0, -0.1193, 0.06889, 0.0, 0.0, -0.1378, 2.235e-08, -0.1193, 0.06889, 0.0, -0.2546, 7.451e-08, -0.1378, 0.1663, -0.1378, 0.1273, -0.2546, 7.451e-08, 0.0, 7.451e-08, 0.1378, 0.1663, 0.1378, 0.18, 0.0, -0.2546, 0.0, -0.1378, 2.235e-08, -0.1193, 0.06889, -0.2205, 0.1273, -0.1193, 0.06889, 0.0, 0.0, -0.06889, 0.1193, 0.0, 0.0, -0.1193, 0.06889, -0.06889, 0.1193, -0.2205, -0.2546, -0.2881, -0.1378, -0.1663, -0.1378, -0.1273, -0.2546, -0.3118, 0.0, -0.2881, 0.1378, -0.1663, 0.1378, -0.18, 0.0, -0.2205, 0.1273, -0.1193, 0.06889, -0.06889, 0.1193, -0.1273, 0.2205, -0.1193, 0.06889, -0.2205, 0.1273, -0.1273, 0.2205, -0.06889, 0.1193, -0.2881, -0.1378, -0.3118, 0.0, -0.18, 0.0, -0.1663, -0.1378, -0.2881, 0.1378, -0.2205, 0.2546, -0.1273, 0.2546, -0.1663, 0.1378, -0.1273, -0.2546, -0.1663, -0.1378, 7.451e-08, -0.1378, 0.0, -0.2546, -0.18, 0.0, -0.1663, 0.1378, 7.451e-08, 0.1378, 0.0, 0.0, -0.1273, 0.2205, -0.06889, 0.1193, 0.0, 0.1378, 0.0, 0.2546, -0.06889, 0.1193, -0.1273, 0.2205, 0.0, 0.2546, 0.0, 0.1378, -0.1663, -0.1378, -0.18, 0.0, 0.0, 0.0, 7.451e-08, -0.1378, -0.1663, 0.1378, -0.1273, 0.2546, 0.0, 0.2546, 7.451e-08, 0.1378, -0.06889, 0.1193, 0.0, 0.0, 0.0, 0.1378, 0.0, 0.0, -0.06889, 0.1193, 0.0, 0.1378])
me_elbow_ball.materials.append(mat_metal_covenant)
me_elbow_ball.update()

# ---- curves / text
cu_rerebrace_edge0 = bpy.data.curves.new('rerebrace_edge0', 'CURVE')
cu_rerebrace_edge0.dimensions = '3D'
_sp = cu_rerebrace_edge0.splines.new('POLY'); _sp.points.add(3)
_sp.points.foreach_set('co', [11.24, -1.952, 55.08, 1.0, 11.87, -2.557, 52.44, 1.0, 13.23, -2.035, 46.72, 1.0, 13.72, -1.207, 44.67, 1.0])
cu_rerebrace_edge0.materials.append(mat_trim_covenant)
cu_rerebrace_edge0.bevel_resolution = 0
cu_rerebrace_edge0.bevel_depth = 0.341
cu_rerebrace_edge0.fill_mode = 'FULL'
cu_rerebrace_edge0.use_fill_caps = True
cu_rerebrace_edge1 = bpy.data.curves.new('rerebrace_edge1', 'CURVE')
cu_rerebrace_edge1.dimensions = '3D'
_sp = cu_rerebrace_edge1.splines.new('POLY'); _sp.points.add(3)
_sp.points.foreach_set('co', [12.94, -0.9389, 55.53, 1.0, 13.67, -0.9439, 52.95, 1.0, 14.92, -0.594, 47.19, 1.0, 15.18, -0.3201, 45.06, 1.0])
cu_rerebrace_edge1.materials.append(mat_trim_covenant)
cu_rerebrace_edge1.bevel_resolution = 0
cu_rerebrace_edge1.bevel_depth = 0.341
cu_rerebrace_edge1.fill_mode = 'FULL'
cu_rerebrace_edge1.use_fill_caps = True
cu_rerebrace_edge5 = bpy.data.curves.new('rerebrace_edge5', 'CURVE')
cu_rerebrace_edge5.dimensions = '3D'
_sp = cu_rerebrace_edge5.splines.new('POLY'); _sp.points.add(3)
_sp.points.foreach_set('co', [9.524, -0.9389, 54.72, 1.0, 10.03, -0.9439, 52.08, 1.0, 11.51, -0.594, 46.38, 1.0, 12.25, -0.3201, 44.36, 1.0])
cu_rerebrace_edge5.materials.append(mat_trim_covenant)
cu_rerebrace_edge5.bevel_resolution = 0
cu_rerebrace_edge5.bevel_depth = 0.341
cu_rerebrace_edge5.fill_mode = 'FULL'
cu_rerebrace_edge5.use_fill_caps = True
cu_rerebrace_rim0 = bpy.data.curves.new('rerebrace_rim0', 'CURVE')
cu_rerebrace_rim0.dimensions = '3D'
_sp = cu_rerebrace_rim0.splines.new('POLY'); _sp.points.add(5)
_sp.points.foreach_set('co', [11.24, -1.748, 55.09, 1.0, 12.77, -0.8367, 55.49, 1.0, 12.75, 0.9855, 55.57, 1.0, 11.2, 1.897, 55.25, 1.0, 9.675, 0.9855, 54.84, 1.0, 9.695, -0.8367, 54.76, 1.0])
_sp.use_cyclic_u = True
cu_rerebrace_rim0.materials.append(mat_trim_covenant)
cu_rerebrace_rim0.bevel_resolution = 0
cu_rerebrace_rim0.bevel_depth = 0.3069
cu_rerebrace_rim0.fill_mode = 'FULL'
cu_rerebrace_rim0.use_fill_caps = True
cu_rerebrace_rim3 = bpy.data.curves.new('rerebrace_rim3', 'CURVE')
cu_rerebrace_rim3.dimensions = '3D'
_sp = cu_rerebrace_rim3.splines.new('POLY'); _sp.points.add(5)
_sp.points.foreach_set('co', [13.72, -1.002, 44.68, 1.0, 15.0, -0.216, 45.02, 1.0, 14.99, 1.357, 45.1, 1.0, 13.69, 2.143, 44.82, 1.0, 12.4, 1.357, 44.48, 1.0, 12.42, -0.216, 44.41, 1.0])
_sp.use_cyclic_u = True
cu_rerebrace_rim3.materials.append(mat_trim_covenant)
cu_rerebrace_rim3.bevel_resolution = 0
cu_rerebrace_rim3.bevel_depth = 0.3069
cu_rerebrace_rim3.fill_mode = 'FULL'
cu_rerebrace_rim3.use_fill_caps = True

# ---- objects
ob_covenant_arm_paladin = bpy.data.objects.new('covenant_arm_paladin', None)
ob_arm_core = bpy.data.objects.new('arm_core', me_arm_core)
ob_rerebrace = bpy.data.objects.new('rerebrace', me_rerebrace)
ob_rerebrace_edge0 = bpy.data.objects.new('rerebrace_edge0', cu_rerebrace_edge0)
ob_rerebrace_edge1 = bpy.data.objects.new('rerebrace_edge1', cu_rerebrace_edge1)
ob_rerebrace_edge5 = bpy.data.objects.new('rerebrace_edge5', cu_rerebrace_edge5)
ob_rerebrace_rim0 = bpy.data.objects.new('rerebrace_rim0', cu_rerebrace_rim0)
ob_rerebrace_rim3 = bpy.data.objects.new('rerebrace_rim3', cu_rerebrace_rim3)
ob_elbow_ball = bpy.data.objects.new('elbow_ball', me_elbow_ball)

# ---- transforms, parenting, visibility, modifiers, constraints
ob_covenant_arm_paladin.location = (0.0, 0.0, 0.0)
ob_covenant_arm_paladin.empty_display_type = 'ARROWS'
ob_covenant_arm_paladin.empty_display_size = 3.1
ob_arm_core.parent = ob_covenant_arm_paladin
ob_arm_core.location = (1.55, 0.31, -6.51)
ob_arm_core.rotation_euler = (0.04758, 2.908, 0.4004)
_m = ob_arm_core.modifiers.new('bevel', 'BEVEL')
_m.segments = 2
_m.angle_limit = 0.6981
_m.harden_normals = True
_m = ob_arm_core.modifiers.new('weighted_normal', 'WEIGHTED_NORMAL')
_m.keep_sharp = True
ob_rerebrace.parent = ob_covenant_arm_paladin
ob_rerebrace.location = (-10.85, 0.0, -56.73)
_m = ob_rerebrace.modifiers.new('bevel', 'BEVEL')
_m.width = 0.2046
_m.width_pct = 0.2046
_m.angle_limit = 0.4363
ob_rerebrace_edge0.parent = ob_covenant_arm_paladin
ob_rerebrace_edge0.location = (-10.85, 0.0, -56.73)
ob_rerebrace_edge1.parent = ob_covenant_arm_paladin
ob_rerebrace_edge1.location = (-10.85, 0.0, -56.73)
ob_rerebrace_edge5.parent = ob_covenant_arm_paladin
ob_rerebrace_edge5.location = (-10.85, 0.0, -56.73)
ob_rerebrace_rim0.parent = ob_covenant_arm_paladin
ob_rerebrace_rim0.location = (-10.85, 0.0, -56.73)
ob_rerebrace_rim3.parent = ob_covenant_arm_paladin
ob_rerebrace_rim3.location = (-10.85, 0.0, -56.73)
ob_elbow_ball.parent = ob_covenant_arm_paladin
ob_elbow_ball.location = (3.1, 0.62, -13.02)

# ---- collection membership
scene.collection.objects.link(ob_covenant_arm_paladin)
scene.collection.objects.link(ob_arm_core)
scene.collection.objects.link(ob_rerebrace)
scene.collection.objects.link(ob_rerebrace_edge0)
scene.collection.objects.link(ob_rerebrace_edge1)
scene.collection.objects.link(ob_rerebrace_edge5)
scene.collection.objects.link(ob_rerebrace_rim0)
scene.collection.objects.link(ob_rerebrace_rim3)
scene.collection.objects.link(ob_elbow_ball)

# ---- scene / render settings (as saved in the file)
scene.frame_start = 1; scene.frame_end = 250; scene.frame_set(1)
scene.render.engine = 'BLENDER_EEVEE_NEXT'
scene.render.bake_bias = 0.0
scene.render.bake_samples = 0
scene.render.compositor_device = 'GPU'
scene.eevee.use_volume_custom_range = False
scene.eevee.fast_gi_thickness_near = 0.1
scene.eevee.fast_gi_thickness_far = 0.0
scene.eevee.ray_tracing_options.screen_trace_thickness = 0.1
scene.unit_settings.scale_length = 0.001
bpy.context.view_layer.update()

# ---- added for rendering (the .blend has no active camera and no usable light): camera, sun + grey world if the file has none
cam_auto = bpy.data.cameras.new('AutoCamera')
cam_auto.lens = 50.0
cam_auto.sensor_width = 36.0
cam_auto.clip_end = 1000.0
ob_auto_camera = bpy.data.objects.new('AutoCamera', cam_auto)
scene.collection.objects.link(ob_auto_camera)
ob_auto_camera.location = (18.077, -20.0988, 6.17565)
ob_auto_camera.rotation_euler = (1.09748, -7.21219e-08, 0.694738)
scene.camera = ob_auto_camera
light_auto_sun = bpy.data.lights.new('AutoSun', 'SUN')
light_auto_sun.energy = 3.0
light_auto_sun.angle = 0.0523599
ob_auto_sun = bpy.data.objects.new('AutoSun', light_auto_sun)
scene.collection.objects.link(ob_auto_sun)
ob_auto_sun.rotation_euler = (0.872665, 0.174533, 0.523599)
if scene.world is None:
    world_auto = bpy.data.worlds.new('AutoWorld')
    world_auto.color = (0.3, 0.3, 0.3)
    scene.world = world_auto
bpy.context.view_layer.update()
